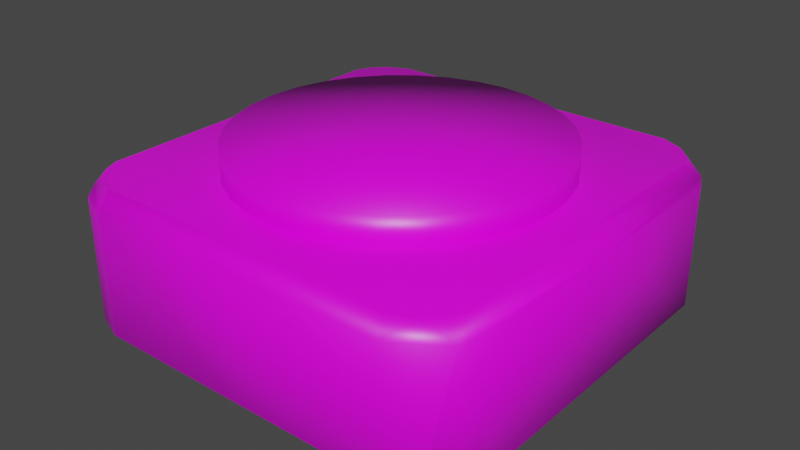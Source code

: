 # Source: button.blend  (saved by Blender 2.92.15; exported with 4.5.12 LTS)
import bpy
from mathutils import Matrix  # noqa: F401  (used for matrix-valued properties, if any)

bpy.ops.wm.read_factory_settings(use_empty=True)
scene = bpy.context.scene
scene.name = 'Scene'

# ---- collections
col_collection = bpy.data.collections.new('Collection'); scene.collection.children.link(col_collection)

# ---- images (referenced by path relative to the original .blend; pixels are not part of the script)
import os
ASSET_DIR = os.environ.get("B2B_ASSET_DIR", "")  # directory of the original .blend (textures are referenced by path, not embedded)
HERE = os.path.dirname(os.path.abspath(__file__))  # packed textures are extracted next to this script under _unpacked/

def load_image(name, relpath, width, height, colorspace="sRGB"):
    """Load a texture the original file referenced (path relative to the .blend, or extracted next to this script)."""
    p = next((c for c in (os.path.join(HERE, relpath), os.path.join(ASSET_DIR, relpath)) if relpath and os.path.exists(c)), "")
    if p:
        img = bpy.data.images.load(p, check_existing=True)
        img.name = name
    else:  # same state as the original file: an image datablock whose file is absent (Cycles renders it pink)
        img = bpy.data.images.new(name, width, height)
        img.source = "FILE"
        img.filepath = "//" + (relpath or name)
    img.colorspace_settings.name = colorspace
    return img
img_button = load_image('button', 'button.png', 1024, 1024, 'sRGB')

# ---- materials (node trees are filled in below, after node groups)
mat_material = bpy.data.materials.new('Material')
mat_material.alpha_threshold = 0.0
mat_material.use_transparent_shadow = False
mat_material.line_color = (0.0, 0.0, 0.0, 1.0)

# ---- material node trees
mat_material.use_nodes = True; mat_material.node_tree.nodes.clear()
_N = mat_material.node_tree.nodes; _L = mat_material.node_tree.links
n0 = _N.new('ShaderNodeOutputMaterial'); n0.name = 'Material Output'; n0.location = (300, 300)
n1 = _N.new('ShaderNodeBsdfPrincipled'); n1.name = 'Principled BSDF'; n1.location = (10, 300)
n1.distribution = 'GGX'
n1.subsurface_method = 'BURLEY'
n1.inputs[2].default_value = 0.4
n1.inputs[3].default_value = 1.45
n1.inputs[27].default_value = (0.0, 0.0, 0.0, 1.0)
n1.inputs[28].default_value = 1.0
n2 = _N.new('ShaderNodeTexImage'); n2.name = 'Image Texture'; n2.location = (-422, 188)
n2.image = img_button
_L.new(n1.outputs[0], n0.inputs[0])
_L.new(n2.outputs[0], n1.inputs[0])
n0.is_active_output = True

# ---- world
world_world = bpy.data.worlds.new('World'); scene.world = world_world
world_world.use_nodes = True; world_world.node_tree.nodes.clear()
_N = world_world.node_tree.nodes; _L = world_world.node_tree.links
n0 = _N.new('ShaderNodeOutputWorld'); n0.name = 'World Output'; n0.location = (300, 300)
n1 = _N.new('ShaderNodeBackground'); n1.name = 'Background'; n1.location = (10, 300)
n1.inputs[0].default_value = (0.05088, 0.05088, 0.05088, 1.0)
_L.new(n1.outputs[0], n0.inputs[0])
n0.is_active_output = True
world_world.color = (0.05088, 0.05088, 0.05088)
world_world.use_sun_shadow = False
world_world.sun_shadow_jitter_overblur = 0.0

# ---- meshes
me_cube = bpy.data.meshes.new('Cube')
me_cube.from_pydata([(1.0, 0.7659, -0.6756), (1.0, 0.0, -0.09325), (1.0, 0.0, -0.6753), (0.0, 1.0, -0.09325), (0.0, 1.0, -0.6753), (0.0, 0.0, -0.01233), (0.0, 0.0, -0.7211), (1.0, 0.7659, -0.09325), (0.7311, 1.0, -0.09325), (0.9558, 0.8546, -0.09325), (0.8704, 0.9463, -0.09325), (0.7311, 1.0, -0.6756), (0.9561, 0.8539, -0.6756), (0.8702, 0.9466, -0.6756), (0.9214, 0.0, -0.01233), (0.0, 0.942, -0.01233), (0.9226, 0.7563, -0.01233), (0.8896, 0.8313, -0.01233), (0.8298, 0.8936, -0.01233), (0.7268, 0.942, -0.01233), (0.9214, 0.0, -0.7211), (0.8745, 0.942, -0.6756), (0.0, 0.942, -0.7211), (0.7278, 0.942, -0.7214), (0.9232, 0.7677, -0.7214), (0.8865, 0.8227, -0.7214), (0.801, 0.9112, -0.7214), (-1.0, 0.7659, -0.6756), (-1.0, 0.0, -0.09325), (-1.0, 0.0, -0.6753), (-1.0, 0.7659, -0.09325), (-0.7311, 1.0, -0.09325), (-0.9558, 0.8546, -0.09325), (-0.8704, 0.9463, -0.09325), (-0.7311, 1.0, -0.6756), (-0.9561, 0.8539, -0.6756), (-0.8702, 0.9466, -0.6756), (-0.9214, 0.0, -0.01233), (-0.9226, 0.7563, -0.01233), (-0.8896, 0.8313, -0.01233), (-0.8298, 0.8936, -0.01233), (-0.7268, 0.942, -0.01233), (-0.9214, 0.0, -0.7211), (-0.8745, 0.942, -0.6756), (-0.7278, 0.942, -0.7214), (-0.9232, 0.7677, -0.7214), (-0.8865, 0.8227, -0.7214), (-0.801, 0.9112, -0.7214), (1.0, -0.7659, -0.6756), (0.0, -1.0, -0.09325), (0.0, -1.0, -0.6753), (1.0, -0.7659, -0.09325), (0.7311, -1.0, -0.09325), (0.9558, -0.8546, -0.09325), (0.8704, -0.9463, -0.09325), (0.7311, -1.0, -0.6756), (0.9561, -0.8539, -0.6756), (0.8702, -0.9466, -0.6756), (0.0, -0.942, -0.01233), (0.9226, -0.7563, -0.01233), (0.8896, -0.8313, -0.01233), (0.8298, -0.8936, -0.01233), (0.7268, -0.942, -0.01233), (0.8745, -0.942, -0.6756), (0.0, -0.942, -0.7211), (0.7278, -0.942, -0.7214), (0.9232, -0.7677, -0.7214), (0.8865, -0.8227, -0.7214), (0.801, -0.9112, -0.7214), (-1.0, -0.7659, -0.6756), (-1.0, -0.7659, -0.09325), (-0.7311, -1.0, -0.09325), (-0.9558, -0.8546, -0.09325), (-0.8704, -0.9463, -0.09325), (-0.7311, -1.0, -0.6756), (-0.9561, -0.8539, -0.6756), (-0.8702, -0.9466, -0.6756), (-0.9226, -0.7563, -0.01233), (-0.8896, -0.8313, -0.01233), (-0.8298, -0.8936, -0.01233), (-0.7268, -0.942, -0.01233), (-0.8745, -0.942, -0.6756), (-0.7278, -0.942, -0.7214), (-0.9232, -0.7677, -0.7214), (-0.8865, -0.8227, -0.7214), (-0.801, -0.9112, -0.7214), (-2.987e-08, 0.7485, -0.06348), (-0.146, 0.7341, -0.06348), (-0.2864, 0.6915, -0.06348), (-0.4158, 0.6223, -0.06348), (-0.5292, 0.5292, -0.06348), (-0.6223, 0.4158, -0.06348), (-0.6915, 0.2864, -0.06348), (-0.7341, 0.146, -0.06348), (-0.7485, 1.282e-07, -0.06348), (-0.7341, -0.146, -0.06348), (-0.6915, -0.2864, -0.06348), (-0.6223, -0.4158, -0.06348), (-0.5292, -0.5292, -0.06348), (-0.4158, -0.6223, -0.06348), (-0.2864, -0.6915, -0.06348), (-0.146, -0.7341, -0.06348), (2.14e-07, -0.7485, -0.06348), (0.146, -0.7341, -0.06348), (0.2864, -0.6915, -0.06348), (0.4158, -0.6223, -0.06348), (0.5292, -0.5292, -0.06348), (0.6223, -0.4158, -0.06348), (0.6915, -0.2864, -0.06348), (0.7341, -0.146, -0.06348), (0.7485, 7.944e-07, -0.06348), (0.7341, 0.146, -0.06348), (0.6915, 0.2864, -0.06348), (0.6223, 0.4158, -0.06348), (0.5292, 0.5292, -0.06348), (0.4158, 0.6223, -0.06348), (0.2864, 0.6915, -0.06348), (0.146, 0.7341, -0.06348), (-7.334e-08, 3.222e-07, -0.06348), (0.2864, 0.6915, 0.1098), (0.4158, 0.6223, 0.1098), (0.5292, 0.5292, 0.1098), (0.6223, 0.4158, 0.1098), (0.6915, 0.2864, 0.1098), (0.7341, 0.146, 0.1098), (0.7485, 7.944e-07, 0.1098), (0.7341, -0.146, 0.1098), (0.6915, -0.2864, 0.1098), (0.6223, -0.4158, 0.1098), (0.5292, -0.5292, 0.1098), (0.4158, -0.6223, 0.1098), (0.2864, -0.6915, 0.1098), (0.146, -0.7341, 0.1098), (2.14e-07, -0.7485, 0.1098), (-0.146, -0.7341, 0.1098), (-0.2864, -0.6915, 0.1098), (-0.4158, -0.6223, 0.1098), (-0.5292, -0.5292, 0.1098), (-0.6223, -0.4158, 0.1098), (-0.6915, -0.2864, 0.1098), (-0.7341, -0.146, 0.1098), (-0.7485, 1.282e-07, 0.1098), (-0.7341, 0.146, 0.1098), (-0.6915, 0.2864, 0.1098), (-0.6223, 0.4158, 0.1098), (-0.5292, 0.5292, 0.1098), (-0.4158, 0.6223, 0.1098), (-0.2864, 0.6915, 0.1098), (-0.146, 0.7341, 0.1098), (-2.987e-08, 0.7485, 0.1098), (0.146, 0.7341, 0.1098), (-9.406e-08, 3.148e-07, 0.1098)], [], [(9, 7, 0, 12), (4, 11, 13, 21, 23, 22), (4, 3, 8, 11), (7, 9, 10, 8, 3, 15, 19, 18, 17, 16, 14, 1), (10, 9, 12, 21, 13), (0, 7, 1, 2), (8, 10, 13, 11), (14, 16, 17, 18, 19, 15, 5), (22, 23, 26, 25, 24, 20, 6), (20, 24, 25, 26, 23, 21, 12, 0, 2), (32, 35, 27, 30), (4, 22, 44, 43, 36, 34), (4, 34, 31, 3), (30, 28, 37, 38, 39, 40, 41, 15, 3, 31, 33, 32), (33, 36, 43, 35, 32), (27, 29, 28, 30), (31, 34, 36, 33), (37, 5, 15, 41, 40, 39, 38), (22, 6, 42, 45, 46, 47, 44), (42, 29, 27, 35, 43, 44, 47, 46, 45), (53, 56, 48, 51), (50, 64, 65, 63, 57, 55), (50, 55, 52, 49), (51, 1, 14, 59, 60, 61, 62, 58, 49, 52, 54, 53), (54, 57, 63, 56, 53), (48, 2, 1, 51), (52, 55, 57, 54), (14, 5, 58, 62, 61, 60, 59), (64, 6, 20, 66, 67, 68, 65), (20, 2, 48, 56, 63, 65, 68, 67, 66), (72, 70, 69, 75), (50, 74, 76, 81, 82, 64), (50, 49, 71, 74), (70, 72, 73, 71, 49, 58, 80, 79, 78, 77, 37, 28), (73, 72, 75, 81, 76), (69, 70, 28, 29), (71, 73, 76, 74), (37, 77, 78, 79, 80, 58, 5), (64, 82, 85, 84, 83, 42, 6), (42, 83, 84, 85, 82, 81, 75, 69, 29), (108, 107, 118), (95, 94, 118), (109, 108, 118), (96, 95, 118), (110, 109, 118), (97, 96, 118), (111, 110, 118), (98, 97, 118), (112, 111, 118), (99, 98, 118), (113, 112, 118), (100, 99, 118), (87, 86, 118), (114, 113, 118), (101, 100, 118), (88, 87, 118), (115, 114, 118), (102, 101, 118), (89, 88, 118), (116, 115, 118), (103, 102, 118), (90, 89, 118), (117, 116, 118), (104, 103, 118), (91, 90, 118), (86, 117, 118), (105, 104, 118), (92, 91, 118), (106, 105, 118), (93, 92, 118), (107, 106, 118), (94, 93, 118), (107, 108, 127, 128), (94, 95, 140, 141), (108, 109, 126, 127), (95, 96, 139, 140), (109, 110, 125, 126), (96, 97, 138, 139), (110, 111, 124, 125), (97, 98, 137, 138), (111, 112, 123, 124), (98, 99, 136, 137), (112, 113, 122, 123), (99, 100, 135, 136), (86, 87, 148, 149), (113, 114, 121, 122), (100, 101, 134, 135), (87, 88, 147, 148), (114, 115, 120, 121), (101, 102, 133, 134), (88, 89, 146, 147), (115, 116, 119, 120), (102, 103, 132, 133), (89, 90, 145, 146), (116, 117, 150, 119), (103, 104, 131, 132), (90, 91, 144, 145), (117, 86, 149, 150), (104, 105, 130, 131), (91, 92, 143, 144), (105, 106, 129, 130), (92, 93, 142, 143), (106, 107, 128, 129), (93, 94, 141, 142), (142, 141, 151), (130, 129, 151), (143, 142, 151), (131, 130, 151), (150, 149, 151), (144, 143, 151), (132, 131, 151), (119, 150, 151), (145, 144, 151), (120, 119, 151), (146, 145, 151), (133, 132, 151), (121, 120, 151), (147, 146, 151), (134, 133, 151), (122, 121, 151), (148, 147, 151), (135, 134, 151), (123, 122, 151), (149, 148, 151), (136, 135, 151), (124, 123, 151), (137, 136, 151), (125, 124, 151), (138, 137, 151), (126, 125, 151), (139, 138, 151), (127, 126, 151), (140, 139, 151), (128, 127, 151), (141, 140, 151), (129, 128, 151)])
me_cube.polygons.foreach_set('use_smooth', [True] * 136)
_uv = me_cube.uv_layers.new(name='UVMap')
_uv.uv.foreach_set('vector', [0.1619, 0.5882, 0.1544, 0.5845, 0.1544, 0.5845, 0.1619, 0.5882, 0.1742, 0.2465, 0.1742, 0.3928, 0.1694, 0.4054, 0.1692, 0.4057, 0.1684, 0.3788, 0.1644, 0.2465, 0.3432, 0.4155, 0.3432, 0.5845, 0.1969, 0.5845, 0.1969, 0.4155, 0.1544, 0.5845, 0.1619, 0.5882, 0.1697, 0.5955, 0.1742, 0.6072, 0.1742, 0.7535, 0.1644, 0.7535, 0.1661, 0.6131, 0.1617, 0.6026, 0.1558, 0.5975, 0.1472, 0.595, 0.005189, 0.5979, 0.005189, 0.5845, 0.1697, 0.5955, 0.1619, 0.5882, 0.1619, 0.5882, 0.1693, 0.5951, 0.1697, 0.5955, 0.1544, 0.4155, 0.1544, 0.5845, 0.005189, 0.5845, 0.005189, 0.4155, 0.1742, 0.6072, 0.1697, 0.5955, 0.1697, 0.5955, 0.1742, 0.6072, 0.005189, 0.5979, 0.1472, 0.595, 0.1558, 0.5975, 0.1617, 0.6026, 0.1661, 0.6131, 0.1644, 0.7535, 0.005189, 0.7535, 0.1644, 0.2465, 0.1684, 0.3788, 0.1643, 0.3913, 0.1558, 0.4012, 0.1497, 0.4049, 0.005189, 0.4021, 0.005189, 0.2465, 0.005189, 0.4021, 0.1497, 0.4049, 0.1558, 0.4012, 0.1643, 0.3913, 0.1684, 0.3788, 0.1692, 0.4057, 0.1648, 0.4115, 0.1544, 0.4155, 0.005189, 0.4155, 0.1619, 0.5882, 0.1619, 0.5882, 0.1544, 0.5845, 0.1544, 0.5845, 0.1742, 0.2465, 0.1644, 0.2465, 0.1684, 0.3788, 0.1692, 0.4057, 0.1694, 0.4054, 0.1742, 0.3928, 0.3432, 0.4155, 0.1969, 0.4155, 0.1969, 0.5845, 0.3432, 0.5845, 0.1544, 0.5845, 0.005189, 0.5845, 0.005189, 0.5979, 0.1472, 0.595, 0.1558, 0.5975, 0.1617, 0.6026, 0.1661, 0.6131, 0.1644, 0.7535, 0.1742, 0.7535, 0.1742, 0.6072, 0.1697, 0.5955, 0.1619, 0.5882, 0.1697, 0.5955, 0.1697, 0.5955, 0.1693, 0.5951, 0.1619, 0.5882, 0.1619, 0.5882, 0.1544, 0.4155, 0.005189, 0.4155, 0.005189, 0.5845, 0.1544, 0.5845, 0.1742, 0.6072, 0.1742, 0.6072, 0.1697, 0.5955, 0.1697, 0.5955, 0.005189, 0.5979, 0.005189, 0.7535, 0.1644, 0.7535, 0.1661, 0.6131, 0.1617, 0.6026, 0.1558, 0.5975, 0.1472, 0.595, 0.1644, 0.2465, 0.005189, 0.2465, 0.005189, 0.4021, 0.1497, 0.4049, 0.1558, 0.4012, 0.1643, 0.3913, 0.1684, 0.3788, 0.005189, 0.4021, 0.005189, 0.4155, 0.1544, 0.4155, 0.1648, 0.4115, 0.1692, 0.4057, 0.1684, 0.3788, 0.1643, 0.3913, 0.1558, 0.4012, 0.1497, 0.4049, 0.1619, 0.5882, 0.1619, 0.5882, 0.1544, 0.5845, 0.1544, 0.5845, 0.1742, 0.2465, 0.1644, 0.2465, 0.1684, 0.3788, 0.1692, 0.4057, 0.1694, 0.4054, 0.1742, 0.3928, 0.3432, 0.4155, 0.1969, 0.4155, 0.1969, 0.5845, 0.3432, 0.5845, 0.1544, 0.5845, 0.005189, 0.5845, 0.005189, 0.5979, 0.1472, 0.595, 0.1558, 0.5975, 0.1617, 0.6026, 0.1661, 0.6131, 0.1644, 0.7535, 0.1742, 0.7535, 0.1742, 0.6072, 0.1697, 0.5955, 0.1619, 0.5882, 0.1697, 0.5955, 0.1697, 0.5955, 0.1693, 0.5951, 0.1619, 0.5882, 0.1619, 0.5882, 0.1544, 0.4155, 0.005189, 0.4155, 0.005189, 0.5845, 0.1544, 0.5845, 0.1742, 0.6072, 0.1742, 0.6072, 0.1697, 0.5955, 0.1697, 0.5955, 0.005189, 0.5979, 0.005189, 0.7535, 0.1644, 0.7535, 0.1661, 0.6131, 0.1617, 0.6026, 0.1558, 0.5975, 0.1472, 0.595, 0.1644, 0.2465, 0.005189, 0.2465, 0.005189, 0.4021, 0.1497, 0.4049, 0.1558, 0.4012, 0.1643, 0.3913, 0.1684, 0.3788, 0.005189, 0.4021, 0.005189, 0.4155, 0.1544, 0.4155, 0.1648, 0.4115, 0.1692, 0.4057, 0.1684, 0.3788, 0.1643, 0.3913, 0.1558, 0.4012, 0.1497, 0.4049, 0.1619, 0.5882, 0.1544, 0.5845, 0.1544, 0.5845, 0.1619, 0.5882, 0.1742, 0.2465, 0.1742, 0.3928, 0.1694, 0.4054, 0.1692, 0.4057, 0.1684, 0.3788, 0.1644, 0.2465, 0.3432, 0.4155, 0.3432, 0.5845, 0.1969, 0.5845, 0.1969, 0.4155, 0.1544, 0.5845, 0.1619, 0.5882, 0.1697, 0.5955, 0.1742, 0.6072, 0.1742, 0.7535, 0.1644, 0.7535, 0.1661, 0.6131, 0.1617, 0.6026, 0.1558, 0.5975, 0.1472, 0.595, 0.005189, 0.5979, 0.005189, 0.5845, 0.1697, 0.5955, 0.1619, 0.5882, 0.1619, 0.5882, 0.1693, 0.5951, 0.1697, 0.5955, 0.1544, 0.4155, 0.1544, 0.5845, 0.005189, 0.5845, 0.005189, 0.4155, 0.1742, 0.6072, 0.1697, 0.5955, 0.1697, 0.5955, 0.1742, 0.6072, 0.005189, 0.5979, 0.1472, 0.595, 0.1558, 0.5975, 0.1617, 0.6026, 0.1661, 0.6131, 0.1644, 0.7535, 0.005189, 0.7535, 0.1644, 0.2465, 0.1684, 0.3788, 0.1643, 0.3913, 0.1558, 0.4012, 0.1497, 0.4049, 0.005189, 0.4021, 0.005189, 0.2465, 0.005189, 0.4021, 0.1497, 0.4049, 0.1558, 0.4012, 0.1643, 0.3913, 0.1684, 0.3788, 0.1692, 0.4057, 0.1648, 0.4115, 0.1544, 0.4155, 0.005189, 0.4155, 0.6006, 0.07701, 0.6225, 0.09165, 0.5372, 0.1956, 0.5504, 0.3294, 0.524, 0.3294, 0.5372, 0.1956, 0.5763, 0.06692, 0.6006, 0.07701, 0.5372, 0.1956, 0.5763, 0.3243, 0.5504, 0.3294, 0.5372, 0.1956, 0.5504, 0.06177, 0.5763, 0.06692, 0.5372, 0.1956, 0.6006, 0.3142, 0.5763, 0.3243, 0.5372, 0.1956, 0.524, 0.06177, 0.5504, 0.06177, 0.5372, 0.1956, 0.6225, 0.2996, 0.6006, 0.3142, 0.5372, 0.1956, 0.4982, 0.06692, 0.524, 0.06177, 0.5372, 0.1956, 0.6412, 0.2809, 0.6225, 0.2996, 0.5372, 0.1956, 0.4738, 0.07701, 0.4982, 0.06692, 0.5372, 0.1956, 0.6558, 0.259, 0.6412, 0.2809, 0.5372, 0.1956, 0.4034, 0.2088, 0.4034, 0.1824, 0.5372, 0.1956, 0.4519, 0.09165, 0.4738, 0.07701, 0.5372, 0.1956, 0.6659, 0.2346, 0.6558, 0.259, 0.5372, 0.1956, 0.4085, 0.2346, 0.4034, 0.2088, 0.5372, 0.1956, 0.4333, 0.1103, 0.4519, 0.09165, 0.5372, 0.1956, 0.6711, 0.2088, 0.6659, 0.2346, 0.5372, 0.1956, 0.4186, 0.259, 0.4085, 0.2346, 0.5372, 0.1956, 0.4186, 0.1322, 0.4333, 0.1103, 0.5372, 0.1956, 0.6711, 0.1824, 0.6711, 0.2088, 0.5372, 0.1956, 0.4333, 0.2809, 0.4186, 0.259, 0.5372, 0.1956, 0.4085, 0.1566, 0.4186, 0.1322, 0.5372, 0.1956, 0.6659, 0.1566, 0.6711, 0.1824, 0.5372, 0.1956, 0.4519, 0.2996, 0.4333, 0.2809, 0.5372, 0.1956, 0.4034, 0.1824, 0.4085, 0.1566, 0.5372, 0.1956, 0.6558, 0.1322, 0.6659, 0.1566, 0.5372, 0.1956, 0.4738, 0.3142, 0.4519, 0.2996, 0.5372, 0.1956, 0.6412, 0.1103, 0.6558, 0.1322, 0.5372, 0.1956, 0.4982, 0.3243, 0.4738, 0.3142, 0.5372, 0.1956, 0.6225, 0.09165, 0.6412, 0.1103, 0.5372, 0.1956, 0.524, 0.3294, 0.4982, 0.3243, 0.5372, 0.1956, 0.5737, 0.3824, 0.5648, 0.3917, 0.5509, 0.3812, 0.5622, 0.3693, 0.6797, 0.454, 0.6823, 0.441, 0.7, 0.4425, 0.6967, 0.4589, 0.5648, 0.3917, 0.5578, 0.4027, 0.5422, 0.3951, 0.5509, 0.3812, 0.6823, 0.441, 0.6824, 0.4277, 0.7, 0.4258, 0.7, 0.4425, 0.5578, 0.4027, 0.5532, 0.4148, 0.5364, 0.4104, 0.5422, 0.3951, 0.6824, 0.4277, 0.6798, 0.4147, 0.6967, 0.4093, 0.7, 0.4258, 0.5532, 0.4148, 0.5511, 0.4278, 0.5336, 0.4265, 0.5364, 0.4104, 0.6798, 0.4147, 0.6748, 0.4024, 0.6903, 0.3939, 0.6967, 0.4093, 0.5511, 0.4278, 0.551, 0.4411, 0.5335, 0.4429, 0.5336, 0.4265, 0.6748, 0.4024, 0.6675, 0.3914, 0.681, 0.38, 0.6903, 0.3939, 0.551, 0.4411, 0.5534, 0.4541, 0.5366, 0.4592, 0.5335, 0.4429, 0.6675, 0.3914, 0.6582, 0.382, 0.6692, 0.3682, 0.681, 0.38, 0.5969, 0.4992, 0.6095, 0.5017, 0.608, 0.5191, 0.5919, 0.5158, 0.5534, 0.4541, 0.5582, 0.4663, 0.5427, 0.4746, 0.5366, 0.4592, 0.6582, 0.382, 0.6472, 0.3747, 0.6553, 0.359, 0.6692, 0.3682, 0.6095, 0.5017, 0.6225, 0.5017, 0.6245, 0.519, 0.608, 0.5191, 0.5582, 0.4663, 0.5653, 0.4774, 0.5517, 0.4884, 0.5427, 0.4746, 0.6472, 0.3747, 0.6351, 0.3697, 0.6399, 0.3527, 0.6553, 0.359, 0.6225, 0.5017, 0.6352, 0.4991, 0.6406, 0.5157, 0.6245, 0.519, 0.5653, 0.4774, 0.5743, 0.4867, 0.5632, 0.5002, 0.5517, 0.4884, 0.6351, 0.3697, 0.6222, 0.3671, 0.6236, 0.3496, 0.6399, 0.3527, 0.6352, 0.4991, 0.6472, 0.494, 0.6557, 0.5092, 0.6406, 0.5157, 0.5743, 0.4867, 0.585, 0.4941, 0.5768, 0.5095, 0.5632, 0.5002, 0.6222, 0.3671, 0.6092, 0.3672, 0.6071, 0.3498, 0.6236, 0.3496, 0.6472, 0.494, 0.658, 0.4866, 0.6694, 0.5, 0.6557, 0.5092, 0.585, 0.4941, 0.5969, 0.4992, 0.5919, 0.5158, 0.5768, 0.5095, 0.6092, 0.3672, 0.5964, 0.3698, 0.5909, 0.3532, 0.6071, 0.3498, 0.658, 0.4866, 0.6673, 0.4772, 0.6811, 0.4882, 0.6694, 0.5, 0.5964, 0.3698, 0.5844, 0.375, 0.5757, 0.3598, 0.5909, 0.3532, 0.6673, 0.4772, 0.6746, 0.4662, 0.6904, 0.4743, 0.6811, 0.4882, 0.5844, 0.375, 0.5737, 0.3824, 0.5622, 0.3693, 0.5757, 0.3598, 0.6746, 0.4662, 0.6797, 0.454, 0.6967, 0.4589, 0.6904, 0.4743, 0.4255, 0.808, 0.4192, 0.7764, 0.5826, 0.7603, 0.66, 0.6155, 0.6868, 0.6334, 0.5826, 0.7603, 0.4378, 0.8378, 0.4255, 0.808, 0.5826, 0.7603, 0.6303, 0.6032, 0.66, 0.6155, 0.5826, 0.7603, 0.6303, 0.9175, 0.5987, 0.9238, 0.5826, 0.7603, 0.4557, 0.8645, 0.4378, 0.8378, 0.5826, 0.7603, 0.5987, 0.5969, 0.6303, 0.6032, 0.5826, 0.7603, 0.66, 0.9052, 0.6303, 0.9175, 0.5826, 0.7603, 0.4784, 0.8873, 0.4557, 0.8645, 0.5826, 0.7603, 0.6868, 0.8873, 0.66, 0.9052, 0.5826, 0.7603, 0.5052, 0.9052, 0.4784, 0.8873, 0.5826, 0.7603, 0.5665, 0.5969, 0.5987, 0.5969, 0.5826, 0.7603, 0.7096, 0.8645, 0.6868, 0.8873, 0.5826, 0.7603, 0.5349, 0.9175, 0.5052, 0.9052, 0.5826, 0.7603, 0.5349, 0.6032, 0.5665, 0.5969, 0.5826, 0.7603, 0.7274, 0.8378, 0.7096, 0.8645, 0.5826, 0.7603, 0.5665, 0.9238, 0.5349, 0.9175, 0.5826, 0.7603, 0.5052, 0.6155, 0.5349, 0.6032, 0.5826, 0.7603, 0.7398, 0.808, 0.7274, 0.8378, 0.5826, 0.7603, 0.5987, 0.9238, 0.5665, 0.9238, 0.5826, 0.7603, 0.4784, 0.6334, 0.5052, 0.6155, 0.5826, 0.7603, 0.746, 0.7764, 0.7398, 0.808, 0.5826, 0.7603, 0.4557, 0.6562, 0.4784, 0.6334, 0.5826, 0.7603, 0.746, 0.7442, 0.746, 0.7764, 0.5826, 0.7603, 0.4378, 0.6829, 0.4557, 0.6562, 0.5826, 0.7603, 0.7398, 0.7127, 0.746, 0.7442, 0.5826, 0.7603, 0.4255, 0.7127, 0.4378, 0.6829, 0.5826, 0.7603, 0.7274, 0.6829, 0.7398, 0.7127, 0.5826, 0.7603, 0.4192, 0.7442, 0.4255, 0.7127, 0.5826, 0.7603, 0.7096, 0.6562, 0.7274, 0.6829, 0.5826, 0.7603, 0.4192, 0.7764, 0.4192, 0.7442, 0.5826, 0.7603, 0.6868, 0.6334, 0.7096, 0.6562, 0.5826, 0.7603])
me_cube.materials.append(mat_material)
me_cube.use_remesh_preserve_volume = False
me_cube.use_remesh_preserve_attributes = False
me_cube.use_mirror_vertex_groups = False
me_cube.update()

# ---- objects
ob_cube = bpy.data.objects.new('Cube', me_cube)

# ---- transforms, parenting, visibility, modifiers, constraints
ob_cube.location = (0.0, 0.0, 0.0)
ob_cube.lock_rotations_4d = False
ob_cube.empty_display_type = 'ARROWS'
ob_cube.lineart.crease_threshold = 0.0

# ---- collection membership
col_collection.objects.link(ob_cube)

# ---- scene / render settings (as saved in the file)
scene.frame_start = 1; scene.frame_end = 250; scene.frame_set(1)
scene.render.engine = 'BLENDER_EEVEE_NEXT'
scene.cycles.use_denoising = False
scene.cycles.samples = 128
scene.cycles.sampling_pattern = 'TABULATED_SOBOL'
scene.cycles.use_adaptive_sampling = False
scene.cycles.use_light_tree = False
scene.view_settings.view_transform = 'Filmic'
bpy.context.view_layer.update()

# ---- added for rendering (the .blend has no active camera and no usable light): camera, sun
cam_auto = bpy.data.cameras.new('AutoCamera')
cam_auto.lens = 50.0
cam_auto.sensor_width = 36.0
cam_auto.clip_end = 1000.0
ob_auto_camera = bpy.data.objects.new('AutoCamera', cam_auto)
scene.collection.objects.link(ob_auto_camera)
ob_auto_camera.location = (2.72759, -3.27311, 1.87628)
ob_auto_camera.rotation_euler = (1.09748, -7.21219e-08, 0.694738)
scene.camera = ob_auto_camera
light_auto_sun = bpy.data.lights.new('AutoSun', 'SUN')
light_auto_sun.energy = 3.0
light_auto_sun.angle = 0.0523599
ob_auto_sun = bpy.data.objects.new('AutoSun', light_auto_sun)
scene.collection.objects.link(ob_auto_sun)
ob_auto_sun.rotation_euler = (0.872665, 0.174533, 0.523599)
bpy.context.view_layer.update()
